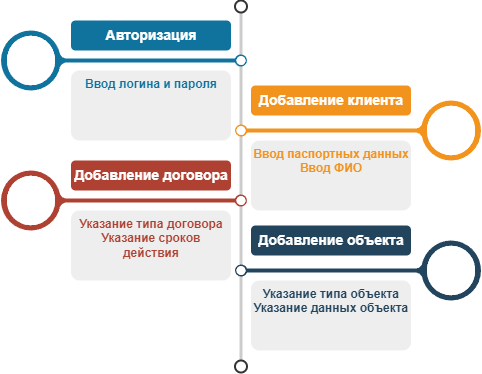

The diagram above was exported from draw.io. Its source (the exported page's mxGraphModel, read from the mxfile embedded in the PNG):
<mxGraphModel dx="3959.5" dy="1286" grid="1" gridSize="10" guides="1" tooltips="1" connect="1" arrows="1" fold="1" page="1" pageScale="1.5" pageWidth="1169" pageHeight="827" background="none" math="0" shadow="0">
  <root>
    <mxCell id="0" />
    <mxCell id="1" parent="0" />
    <mxCell id="DXvCsHS0LfYR8pd5VfLt-179" value="" style="group" vertex="1" connectable="0" parent="1">
      <mxGeometry x="-1040" y="270" width="480" height="372" as="geometry" />
    </mxCell>
    <mxCell id="DXvCsHS0LfYR8pd5VfLt-158" value="" style="endArrow=none;html=1;strokeWidth=3;strokeColor=#CCCCCC;labelBackgroundColor=none;fontSize=16;rounded=0;curved=1;" edge="1" source="DXvCsHS0LfYR8pd5VfLt-159" target="DXvCsHS0LfYR8pd5VfLt-160" parent="DXvCsHS0LfYR8pd5VfLt-179">
      <mxGeometry relative="1" as="geometry" />
    </mxCell>
    <mxCell id="DXvCsHS0LfYR8pd5VfLt-159" value="" style="ellipse;whiteSpace=wrap;html=1;aspect=fixed;shadow=0;fillColor=none;strokeColor=#333333;fontSize=16;align=center;strokeWidth=2;" vertex="1" parent="DXvCsHS0LfYR8pd5VfLt-179">
      <mxGeometry x="234" width="12" height="12" as="geometry" />
    </mxCell>
    <mxCell id="DXvCsHS0LfYR8pd5VfLt-160" value="" style="ellipse;whiteSpace=wrap;html=1;aspect=fixed;shadow=0;fillColor=none;strokeColor=#333333;fontSize=16;align=center;strokeWidth=2;" vertex="1" parent="DXvCsHS0LfYR8pd5VfLt-179">
      <mxGeometry x="234" y="360" width="12" height="12" as="geometry" />
    </mxCell>
    <mxCell id="DXvCsHS0LfYR8pd5VfLt-161" value="" style="verticalLabelPosition=middle;verticalAlign=middle;html=1;shape=mxgraph.infographic.circularCallout2;dy=15;strokeColor=#10739E;labelPosition=center;align=center;fontColor=#10739E;fontStyle=1;fontSize=24;shadow=0;direction=north;" vertex="1" parent="DXvCsHS0LfYR8pd5VfLt-179">
      <mxGeometry y="30" width="246" height="60" as="geometry" />
    </mxCell>
    <mxCell id="DXvCsHS0LfYR8pd5VfLt-162" value="" style="verticalLabelPosition=middle;verticalAlign=middle;html=1;shape=mxgraph.infographic.circularCallout2;dy=15;strokeColor=#F2931E;labelPosition=center;align=center;fontColor=#F2931E;fontStyle=1;fontSize=24;shadow=0;direction=north;flipH=1;" vertex="1" parent="DXvCsHS0LfYR8pd5VfLt-179">
      <mxGeometry x="234" y="100" width="246" height="60" as="geometry" />
    </mxCell>
    <mxCell id="DXvCsHS0LfYR8pd5VfLt-163" value="" style="verticalLabelPosition=middle;verticalAlign=middle;html=1;shape=mxgraph.infographic.circularCallout2;dy=15;strokeColor=#AE4132;labelPosition=center;align=center;fontColor=#10739E;fontStyle=1;fontSize=24;shadow=0;direction=north;" vertex="1" parent="DXvCsHS0LfYR8pd5VfLt-179">
      <mxGeometry y="170" width="246" height="60" as="geometry" />
    </mxCell>
    <mxCell id="DXvCsHS0LfYR8pd5VfLt-164" value="" style="verticalLabelPosition=middle;verticalAlign=middle;html=1;shape=mxgraph.infographic.circularCallout2;dy=15;strokeColor=#23445D;labelPosition=center;align=center;fontColor=#10739E;fontStyle=1;fontSize=24;shadow=0;direction=north;flipH=1;" vertex="1" parent="DXvCsHS0LfYR8pd5VfLt-179">
      <mxGeometry x="234" y="240" width="246" height="60" as="geometry" />
    </mxCell>
    <mxCell id="DXvCsHS0LfYR8pd5VfLt-167" value="Авторизация" style="fillColor=#10739E;strokecolor=none;rounded=1;fontColor=#FFFFFF;strokeColor=none;fontStyle=1;fontSize=14;whiteSpace=wrap;html=1;" vertex="1" parent="DXvCsHS0LfYR8pd5VfLt-179">
      <mxGeometry x="70" y="20" width="160" height="30" as="geometry" />
    </mxCell>
    <mxCell id="DXvCsHS0LfYR8pd5VfLt-168" value="Добавление клиента" style="fillColor=#F2931E;strokecolor=none;rounded=1;fontColor=#FFFFFF;strokeColor=none;fontStyle=1;fontSize=14;whiteSpace=wrap;html=1;" vertex="1" parent="DXvCsHS0LfYR8pd5VfLt-179">
      <mxGeometry x="250" y="85" width="160" height="30" as="geometry" />
    </mxCell>
    <mxCell id="DXvCsHS0LfYR8pd5VfLt-169" value="Добавление договора" style="fillColor=#AE4132;strokecolor=none;rounded=1;fontColor=#FFFFFF;strokeColor=none;fontStyle=1;fontSize=14;whiteSpace=wrap;html=1;" vertex="1" parent="DXvCsHS0LfYR8pd5VfLt-179">
      <mxGeometry x="70" y="160" width="160" height="30" as="geometry" />
    </mxCell>
    <mxCell id="DXvCsHS0LfYR8pd5VfLt-170" value="Добавление объекта" style="fillColor=#23445D;strokecolor=none;rounded=1;fontColor=#FFFFFF;strokeColor=none;fontStyle=1;fontSize=14;whiteSpace=wrap;html=1;" vertex="1" parent="DXvCsHS0LfYR8pd5VfLt-179">
      <mxGeometry x="250" y="225" width="160" height="30" as="geometry" />
    </mxCell>
    <mxCell id="DXvCsHS0LfYR8pd5VfLt-173" value="&lt;font color=&quot;#10739e&quot;&gt;&lt;b&gt;Ввод логина и пароля&lt;/b&gt;&lt;/font&gt;" style="rounded=1;strokeColor=none;fillColor=#EEEEEE;align=center;arcSize=12;verticalAlign=top;whiteSpace=wrap;html=1;fontSize=12;" vertex="1" parent="DXvCsHS0LfYR8pd5VfLt-179">
      <mxGeometry x="70" y="70" width="160" height="70" as="geometry" />
    </mxCell>
    <mxCell id="DXvCsHS0LfYR8pd5VfLt-174" value="&lt;font color=&quot;#f2931e&quot;&gt;&lt;b&gt;Ввод паспортных данных&lt;/b&gt;&lt;/font&gt;&lt;div&gt;&lt;font color=&quot;#f2931e&quot;&gt;&lt;b&gt;Ввод ФИО&lt;/b&gt;&lt;/font&gt;&lt;/div&gt;" style="rounded=1;strokeColor=none;fillColor=#EEEEEE;align=center;arcSize=12;verticalAlign=top;whiteSpace=wrap;html=1;fontSize=12;" vertex="1" parent="DXvCsHS0LfYR8pd5VfLt-179">
      <mxGeometry x="250" y="140" width="160" height="70" as="geometry" />
    </mxCell>
    <mxCell id="DXvCsHS0LfYR8pd5VfLt-175" value="&lt;font style=&quot;font-size: 10px&quot;&gt;&lt;font style=&quot;font-size: 12px&quot; color=&quot;#AE4132&quot;&gt;&lt;b&gt;Указание типа договора&lt;/b&gt;&lt;/font&gt;&lt;/font&gt;&lt;div&gt;&lt;font style=&quot;&quot;&gt;&lt;font color=&quot;#ae4132&quot;&gt;&lt;b&gt;Указание сроков действия&lt;/b&gt;&lt;/font&gt;&lt;/font&gt;&lt;/div&gt;" style="rounded=1;strokeColor=none;fillColor=#EEEEEE;align=center;arcSize=12;verticalAlign=top;whiteSpace=wrap;html=1;fontSize=12;" vertex="1" parent="DXvCsHS0LfYR8pd5VfLt-179">
      <mxGeometry x="70" y="210" width="160" height="70" as="geometry" />
    </mxCell>
    <mxCell id="DXvCsHS0LfYR8pd5VfLt-176" value="&lt;font style=&quot;&quot;&gt;&lt;font color=&quot;#23445d&quot;&gt;&lt;b&gt;Указание типа объекта&lt;/b&gt;&lt;/font&gt;&lt;/font&gt;&lt;div&gt;&lt;font style=&quot;&quot;&gt;&lt;font color=&quot;#23445d&quot;&gt;&lt;b&gt;Указание данных объекта&lt;/b&gt;&lt;/font&gt;&lt;/font&gt;&lt;/div&gt;" style="rounded=1;strokeColor=none;fillColor=#EEEEEE;align=center;arcSize=12;verticalAlign=top;whiteSpace=wrap;html=1;fontSize=12;" vertex="1" parent="DXvCsHS0LfYR8pd5VfLt-179">
      <mxGeometry x="250" y="280" width="160" height="70" as="geometry" />
    </mxCell>
  </root>
</mxGraphModel>